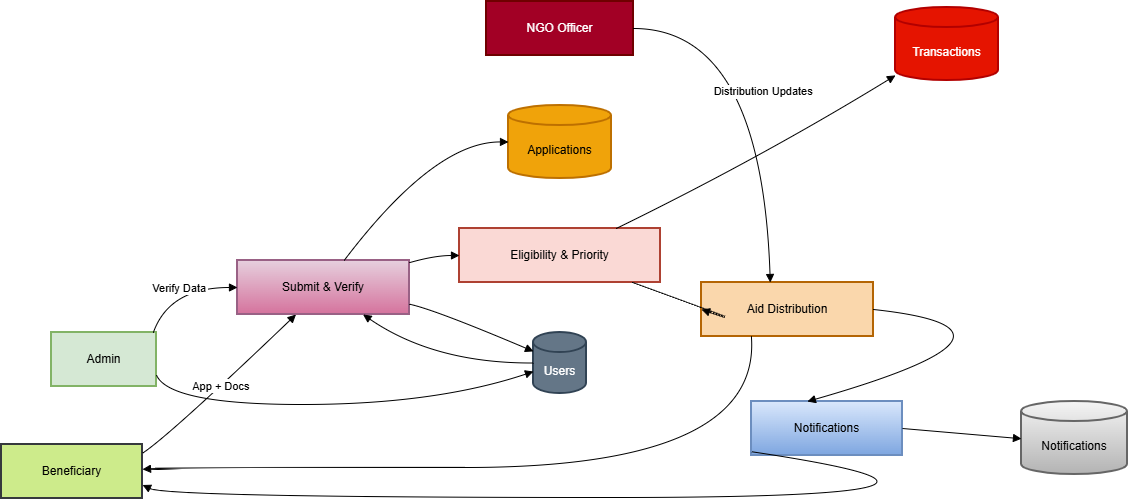

The diagram above was exported from draw.io. Its source (the exported page's mxGraphModel, read from the mxfile embedded in the PNG):
<mxGraphModel dx="1415" dy="785" grid="1" gridSize="10" guides="1" tooltips="1" connect="1" arrows="1" fold="1" page="1" pageScale="1" pageWidth="850" pageHeight="1100" math="0" shadow="0">
  <root>
    <mxCell id="0" />
    <mxCell id="1" parent="0" />
    <mxCell id="vM9aiCuRe1KyOwTbt78T-134" value="Beneficiary" style="whiteSpace=wrap;strokeWidth=2;fillColor=#cdeb8b;strokeColor=#36393d;" vertex="1" parent="1">
      <mxGeometry x="630" y="1023" width="141" height="54" as="geometry" />
    </mxCell>
    <mxCell id="vM9aiCuRe1KyOwTbt78T-135" value="Admin" style="whiteSpace=wrap;strokeWidth=2;fillColor=#d5e8d4;strokeColor=#82b366;" vertex="1" parent="1">
      <mxGeometry x="680" y="911" width="105" height="54" as="geometry" />
    </mxCell>
    <mxCell id="vM9aiCuRe1KyOwTbt78T-136" value="NGO Officer" style="whiteSpace=wrap;strokeWidth=2;fillColor=#a20025;fontColor=#ffffff;strokeColor=#6F0000;" vertex="1" parent="1">
      <mxGeometry x="1115" y="580" width="147" height="54" as="geometry" />
    </mxCell>
    <mxCell id="vM9aiCuRe1KyOwTbt78T-137" value="Submit &amp; Verify" style="whiteSpace=wrap;strokeWidth=2;fillColor=#e6d0de;gradientColor=#d5739d;strokeColor=#996185;" vertex="1" parent="1">
      <mxGeometry x="866" y="839" width="172" height="54" as="geometry" />
    </mxCell>
    <mxCell id="vM9aiCuRe1KyOwTbt78T-138" value="Eligibility &amp; Priority" style="whiteSpace=wrap;strokeWidth=2;fillColor=#fad9d5;strokeColor=#ae4132;" vertex="1" parent="1">
      <mxGeometry x="1088" y="807" width="201" height="54" as="geometry" />
    </mxCell>
    <mxCell id="vM9aiCuRe1KyOwTbt78T-139" value="Aid Distribution" style="whiteSpace=wrap;strokeWidth=2;fillColor=#fad7ac;strokeColor=#b46504;" vertex="1" parent="1">
      <mxGeometry x="1330" y="861" width="172" height="54" as="geometry" />
    </mxCell>
    <mxCell id="vM9aiCuRe1KyOwTbt78T-140" value="Notifications" style="whiteSpace=wrap;strokeWidth=2;fillColor=#dae8fc;gradientColor=#7ea6e0;strokeColor=#6c8ebf;" vertex="1" parent="1">
      <mxGeometry x="1380" y="980" width="151" height="54" as="geometry" />
    </mxCell>
    <mxCell id="vM9aiCuRe1KyOwTbt78T-141" value="Users" style="shape=cylinder3;boundedLbl=1;backgroundOutline=1;size=10;strokeWidth=2;whiteSpace=wrap;fillColor=#647687;fontColor=#ffffff;strokeColor=#314354;" vertex="1" parent="1">
      <mxGeometry x="1162" y="911" width="53" height="61" as="geometry" />
    </mxCell>
    <mxCell id="vM9aiCuRe1KyOwTbt78T-142" value="Applications" style="shape=cylinder3;boundedLbl=1;backgroundOutline=1;size=10;strokeWidth=2;whiteSpace=wrap;fillColor=#f0a30a;fontColor=#000000;strokeColor=#BD7000;" vertex="1" parent="1">
      <mxGeometry x="1137" y="684" width="103" height="73" as="geometry" />
    </mxCell>
    <mxCell id="vM9aiCuRe1KyOwTbt78T-143" value="Transactions" style="shape=cylinder3;boundedLbl=1;backgroundOutline=1;size=10;strokeWidth=2;whiteSpace=wrap;fillColor=#e51400;fontColor=#ffffff;strokeColor=#B20000;" vertex="1" parent="1">
      <mxGeometry x="1524" y="586" width="103" height="73" as="geometry" />
    </mxCell>
    <mxCell id="vM9aiCuRe1KyOwTbt78T-144" value="Notifications" style="shape=cylinder3;boundedLbl=1;backgroundOutline=1;size=10;strokeWidth=2;whiteSpace=wrap;fillColor=#f5f5f5;gradientColor=#b3b3b3;strokeColor=#666666;" vertex="1" parent="1">
      <mxGeometry x="1650" y="980" width="106" height="73" as="geometry" />
    </mxCell>
    <mxCell id="vM9aiCuRe1KyOwTbt78T-145" value="App + Docs" style="curved=1;startArrow=none;endArrow=block;exitX=1;exitY=0.16;entryX=0.34;entryY=1;rounded=0;" edge="1" parent="1" source="vM9aiCuRe1KyOwTbt78T-134" target="vM9aiCuRe1KyOwTbt78T-137">
      <mxGeometry relative="1" as="geometry">
        <Array as="points">
          <mxPoint x="798" y="1014" />
        </Array>
      </mxGeometry>
    </mxCell>
    <mxCell id="vM9aiCuRe1KyOwTbt78T-146" value="" style="curved=1;startArrow=none;endArrow=block;exitX=0.62;exitY=0;entryX=0;entryY=0.5;rounded=0;" edge="1" parent="1" source="vM9aiCuRe1KyOwTbt78T-137" target="vM9aiCuRe1KyOwTbt78T-142">
      <mxGeometry relative="1" as="geometry">
        <Array as="points">
          <mxPoint x="1063" y="720" />
        </Array>
      </mxGeometry>
    </mxCell>
    <mxCell id="vM9aiCuRe1KyOwTbt78T-147" value="" style="curved=1;startArrow=none;endArrow=block;exitX=1;exitY=0.04;entryX=0;entryY=0.5;rounded=0;" edge="1" parent="1" source="vM9aiCuRe1KyOwTbt78T-137" target="vM9aiCuRe1KyOwTbt78T-138">
      <mxGeometry relative="1" as="geometry">
        <Array as="points">
          <mxPoint x="1063" y="834" />
        </Array>
      </mxGeometry>
    </mxCell>
    <mxCell id="vM9aiCuRe1KyOwTbt78T-148" value="" style="curved=1;startArrow=none;endArrow=block;exitX=1;exitY=0.81;entryX=0;entryY=0.31;rounded=0;" edge="1" parent="1" source="vM9aiCuRe1KyOwTbt78T-137" target="vM9aiCuRe1KyOwTbt78T-141">
      <mxGeometry relative="1" as="geometry">
        <Array as="points">
          <mxPoint x="1063" y="888" />
        </Array>
      </mxGeometry>
    </mxCell>
    <mxCell id="vM9aiCuRe1KyOwTbt78T-149" value="" style="curved=1;startArrow=none;endArrow=block;exitX=0;exitY=0.5;entryX=0.73;entryY=1;rounded=0;" edge="1" parent="1" source="vM9aiCuRe1KyOwTbt78T-141" target="vM9aiCuRe1KyOwTbt78T-137">
      <mxGeometry relative="1" as="geometry">
        <Array as="points">
          <mxPoint x="1063" y="942" />
        </Array>
      </mxGeometry>
    </mxCell>
    <mxCell id="vM9aiCuRe1KyOwTbt78T-150" value="" style="curved=1;startArrow=none;endArrow=block;exitX=0.78;exitY=0;entryX=0;entryY=0.93;rounded=0;" edge="1" parent="1" source="vM9aiCuRe1KyOwTbt78T-138" target="vM9aiCuRe1KyOwTbt78T-143">
      <mxGeometry relative="1" as="geometry">
        <Array as="points">
          <mxPoint x="1390" y="736" />
        </Array>
      </mxGeometry>
    </mxCell>
    <mxCell id="vM9aiCuRe1KyOwTbt78T-151" value="" style="curved=1;startArrow=none;endArrow=block;exitX=0.86;exitY=1;entryX=0;entryY=0.5;rounded=0;" edge="1" parent="1" source="vM9aiCuRe1KyOwTbt78T-138" target="vM9aiCuRe1KyOwTbt78T-139">
      <mxGeometry relative="1" as="geometry">
        <Array as="points">
          <mxPoint x="1390" y="908" />
        </Array>
      </mxGeometry>
    </mxCell>
    <mxCell id="vM9aiCuRe1KyOwTbt78T-152" value="" style="curved=1;startArrow=none;endArrow=block;exitX=0.29;exitY=1;entryX=1;entryY=0.46;rounded=0;" edge="1" parent="1" source="vM9aiCuRe1KyOwTbt78T-139" target="vM9aiCuRe1KyOwTbt78T-134">
      <mxGeometry relative="1" as="geometry">
        <Array as="points">
          <mxPoint x="1390" y="1046" />
          <mxPoint x="798" y="1046" />
        </Array>
      </mxGeometry>
    </mxCell>
    <mxCell id="vM9aiCuRe1KyOwTbt78T-153" value="" style="curved=1;startArrow=none;endArrow=block;exitX=1;exitY=0.5;entryX=0.37;entryY=0;rounded=0;" edge="1" parent="1" source="vM9aiCuRe1KyOwTbt78T-139" target="vM9aiCuRe1KyOwTbt78T-140">
      <mxGeometry relative="1" as="geometry">
        <Array as="points">
          <mxPoint x="1687" y="908" />
        </Array>
      </mxGeometry>
    </mxCell>
    <mxCell id="vM9aiCuRe1KyOwTbt78T-154" value="" style="curved=1;startArrow=none;endArrow=block;exitX=0;exitY=0.93;entryX=1;entryY=0.75;rounded=0;" edge="1" parent="1" source="vM9aiCuRe1KyOwTbt78T-140" target="vM9aiCuRe1KyOwTbt78T-134">
      <mxGeometry relative="1" as="geometry">
        <Array as="points">
          <mxPoint x="1687" y="1076" />
          <mxPoint x="798" y="1076" />
        </Array>
      </mxGeometry>
    </mxCell>
    <mxCell id="vM9aiCuRe1KyOwTbt78T-155" value="Verify Data" style="curved=1;startArrow=none;endArrow=block;exitX=0.97;exitY=0;entryX=0;entryY=0.5;rounded=0;" edge="1" parent="1" source="vM9aiCuRe1KyOwTbt78T-135" target="vM9aiCuRe1KyOwTbt78T-137">
      <mxGeometry relative="1" as="geometry">
        <Array as="points">
          <mxPoint x="798" y="866" />
        </Array>
      </mxGeometry>
    </mxCell>
    <mxCell id="vM9aiCuRe1KyOwTbt78T-156" value="" style="curved=1;startArrow=none;endArrow=block;exitX=1;exitY=0.79;entryX=0;entryY=0.64;rounded=0;" edge="1" parent="1" source="vM9aiCuRe1KyOwTbt78T-135" target="vM9aiCuRe1KyOwTbt78T-141">
      <mxGeometry relative="1" as="geometry">
        <Array as="points">
          <mxPoint x="798" y="983" />
          <mxPoint x="1063" y="983" />
        </Array>
      </mxGeometry>
    </mxCell>
    <mxCell id="vM9aiCuRe1KyOwTbt78T-157" value="Distribution Updates" style="curved=1;startArrow=none;endArrow=block;exitX=1;exitY=0.5;entryX=0.4;entryY=0;rounded=0;" edge="1" parent="1" source="vM9aiCuRe1KyOwTbt78T-136" target="vM9aiCuRe1KyOwTbt78T-139">
      <mxGeometry relative="1" as="geometry">
        <Array as="points">
          <mxPoint x="1390" y="607" />
        </Array>
      </mxGeometry>
    </mxCell>
    <mxCell id="vM9aiCuRe1KyOwTbt78T-158" value="" style="curved=1;startArrow=none;endArrow=block;exitX=1;exitY=0.5;entryX=0;entryY=0.51;rounded=0;" edge="1" parent="1" source="vM9aiCuRe1KyOwTbt78T-140" target="vM9aiCuRe1KyOwTbt78T-144">
      <mxGeometry relative="1" as="geometry">
        <Array as="points" />
      </mxGeometry>
    </mxCell>
  </root>
</mxGraphModel>